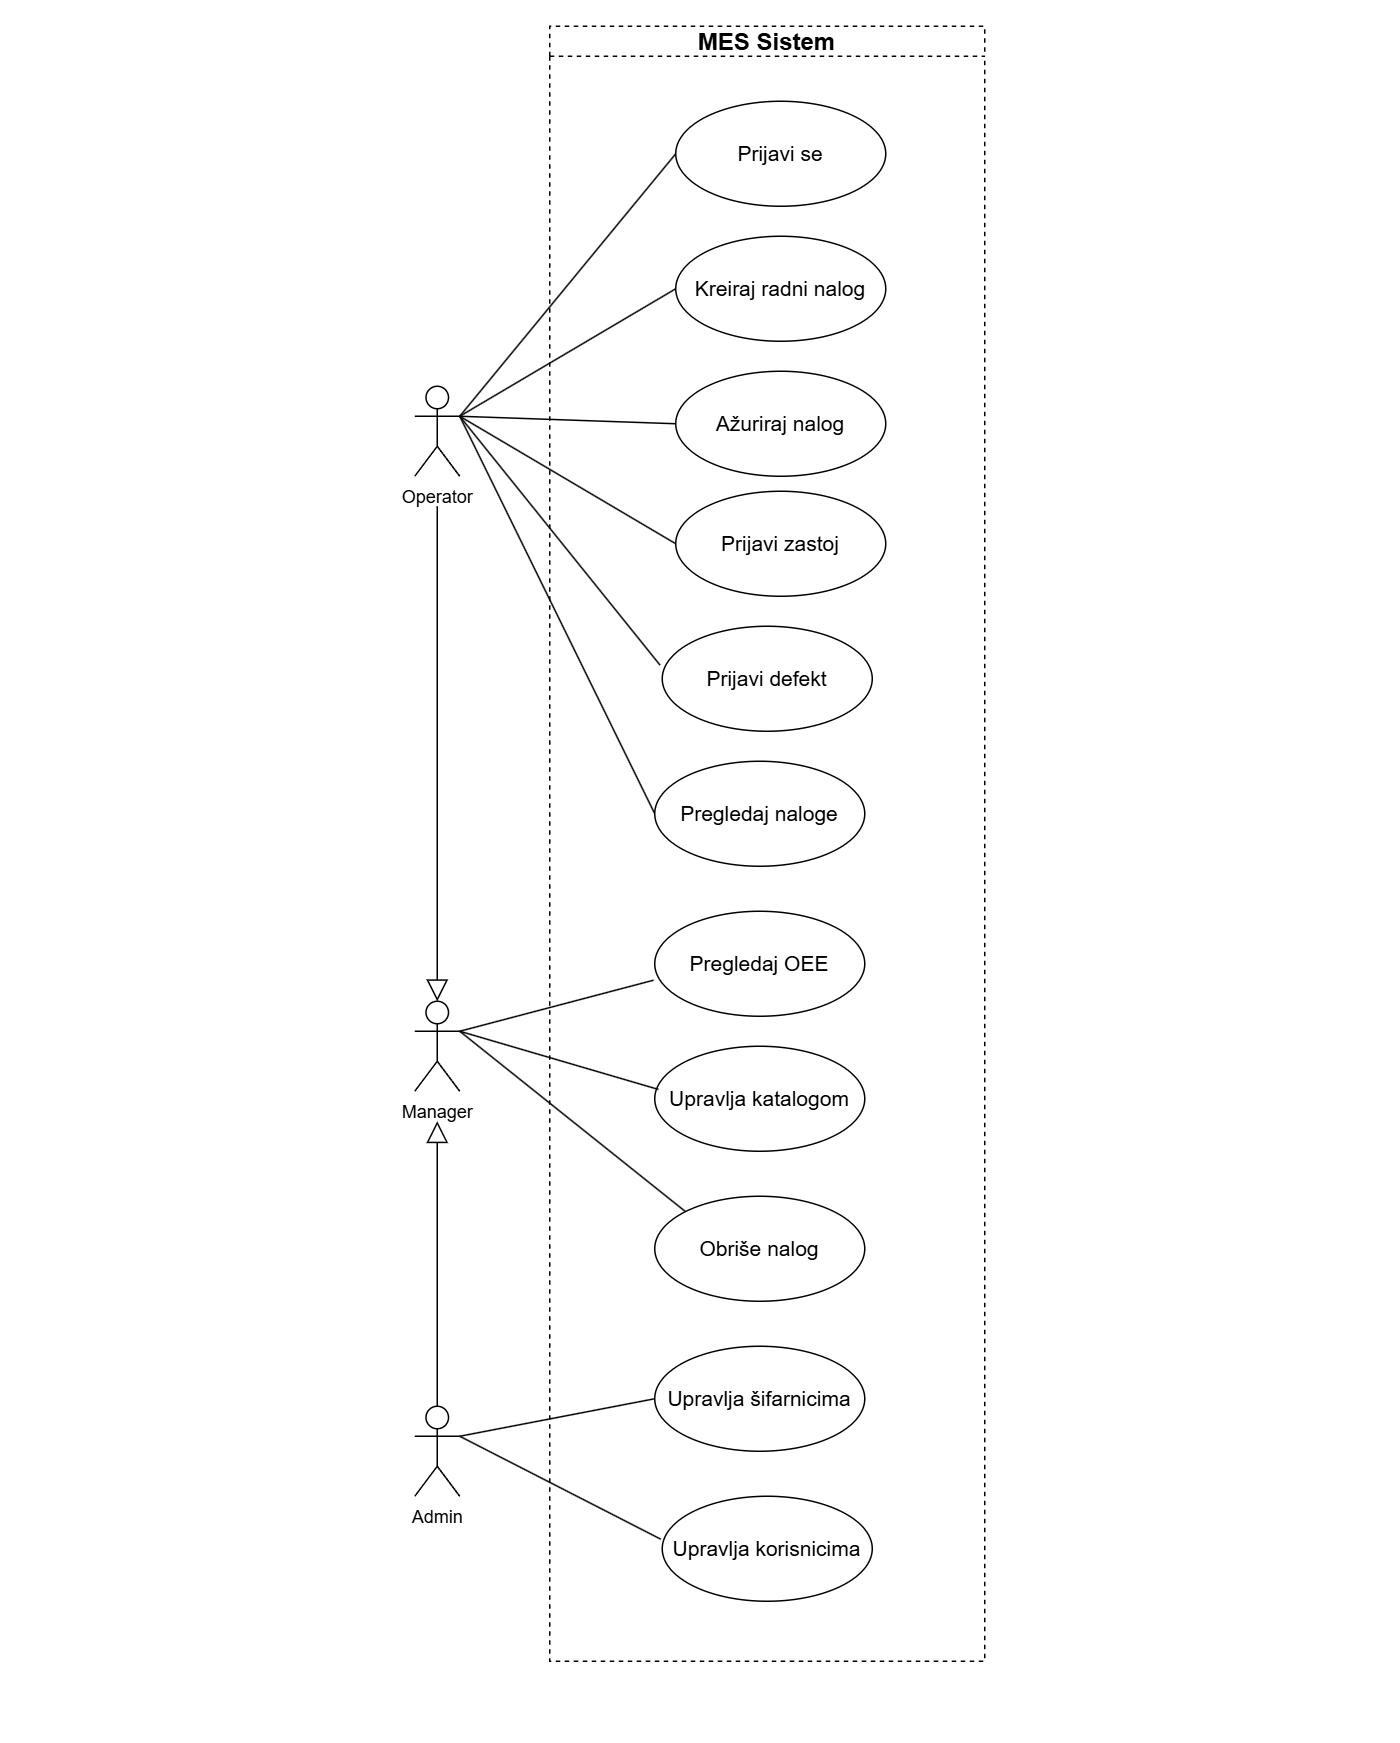

The diagram above was exported from draw.io. Its source (the exported page's mxGraphModel, read from the mxfile embedded in the PNG):
<mxGraphModel dx="1022" dy="1696" grid="1" gridSize="10" guides="1" tooltips="1" connect="1" arrows="1" fold="0" page="1" pageScale="1" pageWidth="827" pageHeight="1169" math="0" shadow="0">
  <root>
    <mxCell id="0" />
    <mxCell id="1" parent="0" />
    <mxCell id="QtgyYfbyJW4k3I0OrW3y-6" parent="1" style="shape=umlActor;html=1;verticalLabelPosition=bottom;verticalAlign=top;align=center;" value="&lt;font&gt;&lt;font style=&quot;&quot;&gt;Operato&lt;/font&gt;r&lt;/font&gt;&lt;div&gt;&lt;br&gt;&lt;/div&gt;" vertex="1">
      <mxGeometry height="60" width="30" x="170" y="170" as="geometry" />
    </mxCell>
    <mxCell id="QtgyYfbyJW4k3I0OrW3y-13" edge="1" parent="1" source="QtgyYfbyJW4k3I0OrW3y-6" style="edgeStyle=none;html=1;endArrow=none;verticalAlign=bottom;rounded=0;exitX=1;exitY=0.3333333333333333;exitDx=0;exitDy=0;exitPerimeter=0;entryX=0;entryY=0.5;entryDx=0;entryDy=0;" target="QtgyYfbyJW4k3I0OrW3y-12" value="">
      <mxGeometry relative="1" width="160" as="geometry">
        <mxPoint x="330" y="270" as="sourcePoint" />
        <mxPoint x="490" y="270" as="targetPoint" />
      </mxGeometry>
    </mxCell>
    <mxCell id="QtgyYfbyJW4k3I0OrW3y-15" edge="1" parent="1" source="QtgyYfbyJW4k3I0OrW3y-6" style="edgeStyle=none;html=1;endArrow=none;verticalAlign=bottom;rounded=0;exitX=1;exitY=0.3333333333333333;exitDx=0;exitDy=0;exitPerimeter=0;entryX=0;entryY=0.5;entryDx=0;entryDy=0;" target="QtgyYfbyJW4k3I0OrW3y-11" value="">
      <mxGeometry relative="1" width="160" as="geometry">
        <mxPoint x="330" y="270" as="sourcePoint" />
        <mxPoint x="490" y="270" as="targetPoint" />
      </mxGeometry>
    </mxCell>
    <mxCell id="QtgyYfbyJW4k3I0OrW3y-16" edge="1" parent="1" source="QtgyYfbyJW4k3I0OrW3y-6" style="edgeStyle=none;html=1;endArrow=none;verticalAlign=bottom;rounded=0;exitX=1;exitY=0.3333333333333333;exitDx=0;exitDy=0;exitPerimeter=0;entryX=-0.011;entryY=0.369;entryDx=0;entryDy=0;entryPerimeter=0;" target="QtgyYfbyJW4k3I0OrW3y-10" value="">
      <mxGeometry relative="1" width="160" as="geometry">
        <mxPoint x="220" y="230" as="sourcePoint" />
        <mxPoint x="350" y="318" as="targetPoint" />
      </mxGeometry>
    </mxCell>
    <mxCell id="QtgyYfbyJW4k3I0OrW3y-17" edge="1" parent="1" source="QtgyYfbyJW4k3I0OrW3y-6" style="edgeStyle=none;html=1;endArrow=none;verticalAlign=bottom;rounded=0;entryX=0;entryY=0.5;entryDx=0;entryDy=0;exitX=1;exitY=0.3333333333333333;exitDx=0;exitDy=0;exitPerimeter=0;" target="QtgyYfbyJW4k3I0OrW3y-9" value="">
      <mxGeometry relative="1" width="160" as="geometry">
        <mxPoint x="200" y="200" as="sourcePoint" />
        <mxPoint x="360" y="398" as="targetPoint" />
      </mxGeometry>
    </mxCell>
    <mxCell id="QtgyYfbyJW4k3I0OrW3y-18" edge="1" parent="1" source="QtgyYfbyJW4k3I0OrW3y-8" style="edgeStyle=none;html=1;endArrow=none;verticalAlign=bottom;rounded=0;exitX=0;exitY=0.5;exitDx=0;exitDy=0;entryX=1;entryY=0.3333333333333333;entryDx=0;entryDy=0;entryPerimeter=0;" target="QtgyYfbyJW4k3I0OrW3y-6" value="">
      <mxGeometry relative="1" width="160" as="geometry">
        <mxPoint x="210" y="100" as="sourcePoint" />
        <mxPoint x="340" y="188" as="targetPoint" />
      </mxGeometry>
    </mxCell>
    <mxCell id="QtgyYfbyJW4k3I0OrW3y-19" edge="1" parent="1" source="QtgyYfbyJW4k3I0OrW3y-6" style="edgeStyle=none;html=1;endArrow=none;verticalAlign=bottom;rounded=0;exitX=1;exitY=0.3333333333333333;exitDx=0;exitDy=0;exitPerimeter=0;entryX=0;entryY=0.5;entryDx=0;entryDy=0;" target="QtgyYfbyJW4k3I0OrW3y-7" value="">
      <mxGeometry relative="1" width="160" as="geometry">
        <mxPoint x="250" y="60" as="sourcePoint" />
        <mxPoint x="380" y="148" as="targetPoint" />
      </mxGeometry>
    </mxCell>
    <mxCell id="QtgyYfbyJW4k3I0OrW3y-21" parent="1" style="shape=umlActor;html=1;verticalLabelPosition=bottom;verticalAlign=top;align=center;" value="Manager&lt;div&gt;&lt;br&gt;&lt;/div&gt;" vertex="1">
      <mxGeometry height="60" width="30" x="170" y="580" as="geometry" />
    </mxCell>
    <mxCell id="QtgyYfbyJW4k3I0OrW3y-22" parent="1" style="shape=umlActor;html=1;verticalLabelPosition=bottom;verticalAlign=top;align=center;" value="Admin&lt;div&gt;&lt;br&gt;&lt;/div&gt;" vertex="1">
      <mxGeometry height="60" width="30" x="170" y="850" as="geometry" />
    </mxCell>
    <mxCell id="QtgyYfbyJW4k3I0OrW3y-27" edge="1" parent="1" source="QtgyYfbyJW4k3I0OrW3y-22" style="edgeStyle=none;html=1;endArrow=block;endFill=0;endSize=12;verticalAlign=bottom;rounded=0;exitX=0.5;exitY=0;exitDx=0;exitDy=0;exitPerimeter=0;" value="">
      <mxGeometry relative="1" width="160" as="geometry">
        <Array as="points">
          <mxPoint x="185" y="690" />
        </Array>
        <mxPoint x="330" y="470" as="sourcePoint" />
        <mxPoint x="185" y="660" as="targetPoint" />
      </mxGeometry>
    </mxCell>
    <mxCell id="QtgyYfbyJW4k3I0OrW3y-28" parent="1" style="ellipse;whiteSpace=wrap;html=1;" value="&lt;font style=&quot;font-size: 14px;&quot;&gt;Pregledaj OEE&lt;/font&gt;" vertex="1">
      <mxGeometry height="70" width="140" x="330" y="520" as="geometry" />
    </mxCell>
    <mxCell id="QtgyYfbyJW4k3I0OrW3y-29" parent="1" style="ellipse;whiteSpace=wrap;html=1;" value="&lt;font style=&quot;font-size: 14px;&quot;&gt;Upravlja katalogom&lt;/font&gt;" vertex="1">
      <mxGeometry height="70" width="140" x="330" y="610" as="geometry" />
    </mxCell>
    <mxCell id="QtgyYfbyJW4k3I0OrW3y-31" edge="1" parent="1" source="QtgyYfbyJW4k3I0OrW3y-21" style="edgeStyle=none;html=1;endArrow=none;verticalAlign=bottom;rounded=0;exitX=1;exitY=0.3333333333333333;exitDx=0;exitDy=0;exitPerimeter=0;entryX=-0.006;entryY=0.657;entryDx=0;entryDy=0;entryPerimeter=0;" target="QtgyYfbyJW4k3I0OrW3y-28" value="">
      <mxGeometry relative="1" width="160" as="geometry">
        <mxPoint x="330" y="570" as="sourcePoint" />
        <mxPoint x="490" y="570" as="targetPoint" />
      </mxGeometry>
    </mxCell>
    <mxCell id="QtgyYfbyJW4k3I0OrW3y-32" edge="1" parent="1" source="QtgyYfbyJW4k3I0OrW3y-21" style="edgeStyle=none;html=1;endArrow=none;verticalAlign=bottom;rounded=0;exitX=1;exitY=0.3333333333333333;exitDx=0;exitDy=0;exitPerimeter=0;entryX=0.017;entryY=0.411;entryDx=0;entryDy=0;entryPerimeter=0;" target="QtgyYfbyJW4k3I0OrW3y-29" value="">
      <mxGeometry relative="1" width="160" as="geometry">
        <mxPoint x="330" y="570" as="sourcePoint" />
        <mxPoint x="490" y="570" as="targetPoint" />
      </mxGeometry>
    </mxCell>
    <mxCell id="QtgyYfbyJW4k3I0OrW3y-33" edge="1" parent="1" source="QtgyYfbyJW4k3I0OrW3y-21" style="edgeStyle=none;html=1;endArrow=none;verticalAlign=bottom;rounded=0;exitX=1;exitY=0.3333333333333333;exitDx=0;exitDy=0;exitPerimeter=0;entryX=0;entryY=0;entryDx=0;entryDy=0;" target="QtgyYfbyJW4k3I0OrW3y-30" value="">
      <mxGeometry relative="1" width="160" as="geometry">
        <mxPoint x="330" y="570" as="sourcePoint" />
        <mxPoint x="490" y="570" as="targetPoint" />
      </mxGeometry>
    </mxCell>
    <mxCell id="QtgyYfbyJW4k3I0OrW3y-34" parent="1" style="ellipse;whiteSpace=wrap;html=1;" value="&lt;span style=&quot;font-size: 14px;&quot;&gt;Upravlja šifarnicima&lt;/span&gt;" vertex="1">
      <mxGeometry height="70" width="140" x="330" y="810" as="geometry" />
    </mxCell>
    <mxCell id="QtgyYfbyJW4k3I0OrW3y-36" edge="1" parent="1" source="QtgyYfbyJW4k3I0OrW3y-22" style="edgeStyle=none;html=1;endArrow=none;verticalAlign=bottom;rounded=0;exitX=1;exitY=0.3333333333333333;exitDx=0;exitDy=0;exitPerimeter=0;entryX=0;entryY=0.5;entryDx=0;entryDy=0;" target="QtgyYfbyJW4k3I0OrW3y-34" value="">
      <mxGeometry relative="1" width="160" as="geometry">
        <mxPoint x="330" y="770" as="sourcePoint" />
        <mxPoint x="490" y="770" as="targetPoint" />
      </mxGeometry>
    </mxCell>
    <mxCell id="QtgyYfbyJW4k3I0OrW3y-37" edge="1" parent="1" source="QtgyYfbyJW4k3I0OrW3y-22" style="edgeStyle=none;html=1;endArrow=none;verticalAlign=bottom;rounded=0;exitX=1;exitY=0.3333333333333333;exitDx=0;exitDy=0;exitPerimeter=0;entryX=-0.007;entryY=0.409;entryDx=0;entryDy=0;entryPerimeter=0;" target="QtgyYfbyJW4k3I0OrW3y-35" value="">
      <mxGeometry relative="1" width="160" as="geometry">
        <mxPoint x="330" y="770" as="sourcePoint" />
        <mxPoint x="320" y="930" as="targetPoint" />
      </mxGeometry>
    </mxCell>
    <mxCell id="QtgyYfbyJW4k3I0OrW3y-38" parent="1" style="swimlane;whiteSpace=wrap;html=1;dashed=1;startSize=20;" value="&lt;font style=&quot;font-size: 16px;&quot;&gt;MES Sistem&lt;/font&gt;" vertex="1">
      <mxGeometry height="1090" width="290" x="260" y="-70" as="geometry">
        <mxRectangle height="30" width="110" x="240" y="-20" as="alternateBounds" />
      </mxGeometry>
    </mxCell>
    <mxCell id="QtgyYfbyJW4k3I0OrW3y-8" parent="QtgyYfbyJW4k3I0OrW3y-38" style="ellipse;whiteSpace=wrap;html=1;" value="&lt;font style=&quot;font-size: 14px;&quot;&gt;Prijavi se&lt;/font&gt;" vertex="1">
      <mxGeometry height="70" width="140" x="84" y="50" as="geometry" />
    </mxCell>
    <mxCell id="QtgyYfbyJW4k3I0OrW3y-7" parent="QtgyYfbyJW4k3I0OrW3y-38" style="ellipse;whiteSpace=wrap;html=1;" value="&lt;span style=&quot;font-size: 14px;&quot;&gt;Kreiraj radni nalog&lt;/span&gt;" vertex="1">
      <mxGeometry height="70" width="140" x="84" y="140" as="geometry" />
    </mxCell>
    <mxCell id="QtgyYfbyJW4k3I0OrW3y-12" parent="QtgyYfbyJW4k3I0OrW3y-38" style="ellipse;whiteSpace=wrap;html=1;" value="&lt;font style=&quot;font-size: 14px;&quot;&gt;Ažuriraj nalog&lt;/font&gt;" vertex="1">
      <mxGeometry height="70" width="140" x="84" y="230" as="geometry" />
    </mxCell>
    <mxCell id="QtgyYfbyJW4k3I0OrW3y-11" parent="QtgyYfbyJW4k3I0OrW3y-38" style="ellipse;whiteSpace=wrap;html=1;" value="&lt;font style=&quot;font-size: 14px;&quot;&gt;Prijavi zastoj&lt;/font&gt;" vertex="1">
      <mxGeometry height="70" width="140" x="84" y="310" as="geometry" />
    </mxCell>
    <mxCell id="QtgyYfbyJW4k3I0OrW3y-9" parent="QtgyYfbyJW4k3I0OrW3y-38" style="ellipse;whiteSpace=wrap;html=1;" value="&lt;font style=&quot;font-size: 14px;&quot;&gt;Pregledaj naloge&lt;/font&gt;" vertex="1">
      <mxGeometry height="70" width="140" x="70" y="490" as="geometry" />
    </mxCell>
    <mxCell id="QtgyYfbyJW4k3I0OrW3y-10" parent="QtgyYfbyJW4k3I0OrW3y-38" style="ellipse;whiteSpace=wrap;html=1;" value="&lt;font style=&quot;font-size: 14px;&quot;&gt;Prijavi defekt&lt;/font&gt;" vertex="1">
      <mxGeometry height="70" width="140" x="75" y="400" as="geometry" />
    </mxCell>
    <mxCell id="QtgyYfbyJW4k3I0OrW3y-30" parent="QtgyYfbyJW4k3I0OrW3y-38" style="ellipse;whiteSpace=wrap;html=1;" value="&lt;font style=&quot;font-size: 14px;&quot;&gt;Obriše nalog&lt;/font&gt;" vertex="1">
      <mxGeometry height="70" width="140" x="70" y="780" as="geometry" />
    </mxCell>
    <mxCell id="QtgyYfbyJW4k3I0OrW3y-35" parent="QtgyYfbyJW4k3I0OrW3y-38" style="ellipse;whiteSpace=wrap;html=1;" value="&lt;span style=&quot;font-size: 14px;&quot;&gt;Upravlja korisnicima&lt;/span&gt;" vertex="1">
      <mxGeometry height="70" width="140" x="75" y="980" as="geometry" />
    </mxCell>
    <mxCell id="QtgyYfbyJW4k3I0OrW3y-43" edge="1" parent="1" style="edgeStyle=none;html=1;endArrow=block;endFill=0;endSize=12;verticalAlign=bottom;rounded=0;entryX=0.5;entryY=0;entryDx=0;entryDy=0;entryPerimeter=0;" target="QtgyYfbyJW4k3I0OrW3y-21" value="">
      <mxGeometry relative="1" width="160" as="geometry">
        <Array as="points" />
        <mxPoint x="185" y="250" as="sourcePoint" />
        <mxPoint x="50" y="390" as="targetPoint" />
      </mxGeometry>
    </mxCell>
  </root>
</mxGraphModel>